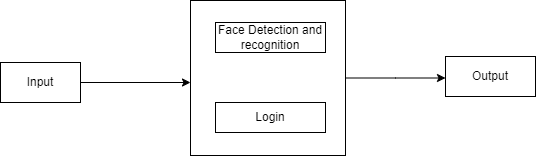

The diagram above was exported from draw.io. Its source (the exported page's mxGraphModel, read from the mxfile embedded in the PNG):
<mxGraphModel dx="1050" dy="621" grid="1" gridSize="10" guides="1" tooltips="1" connect="1" arrows="1" fold="1" page="1" pageScale="1" pageWidth="850" pageHeight="1100" math="0" shadow="0">
  <root>
    <mxCell id="4vtfUqEGGu5ruZPREf-z-0" />
    <mxCell id="4vtfUqEGGu5ruZPREf-z-1" parent="4vtfUqEGGu5ruZPREf-z-0" />
    <mxCell id="4vtfUqEGGu5ruZPREf-z-2" style="edgeStyle=orthogonalEdgeStyle;rounded=0;orthogonalLoop=1;jettySize=auto;html=1;" parent="4vtfUqEGGu5ruZPREf-z-1" source="4vtfUqEGGu5ruZPREf-z-3" edge="1">
      <mxGeometry relative="1" as="geometry">
        <mxPoint x="805" y="377.5" as="targetPoint" />
      </mxGeometry>
    </mxCell>
    <mxCell id="4vtfUqEGGu5ruZPREf-z-3" value="" style="whiteSpace=wrap;html=1;aspect=fixed;" parent="4vtfUqEGGu5ruZPREf-z-1" vertex="1">
      <mxGeometry x="550" y="300" width="155" height="155" as="geometry" />
    </mxCell>
    <mxCell id="4vtfUqEGGu5ruZPREf-z-4" style="edgeStyle=orthogonalEdgeStyle;rounded=0;orthogonalLoop=1;jettySize=auto;html=1;" parent="4vtfUqEGGu5ruZPREf-z-1" edge="1">
      <mxGeometry relative="1" as="geometry">
        <mxPoint x="550" y="382" as="targetPoint" />
        <mxPoint x="440" y="382" as="sourcePoint" />
      </mxGeometry>
    </mxCell>
    <mxCell id="4vtfUqEGGu5ruZPREf-z-5" value="Input" style="rounded=0;whiteSpace=wrap;html=1;" parent="4vtfUqEGGu5ruZPREf-z-1" vertex="1">
      <mxGeometry x="360" y="362" width="80" height="40" as="geometry" />
    </mxCell>
    <mxCell id="4vtfUqEGGu5ruZPREf-z-6" value="Face Detection and recognition" style="rounded=0;whiteSpace=wrap;html=1;" parent="4vtfUqEGGu5ruZPREf-z-1" vertex="1">
      <mxGeometry x="575" y="322" width="110" height="30" as="geometry" />
    </mxCell>
    <mxCell id="4vtfUqEGGu5ruZPREf-z-8" value="Login" style="rounded=0;whiteSpace=wrap;html=1;" parent="4vtfUqEGGu5ruZPREf-z-1" vertex="1">
      <mxGeometry x="575" y="402" width="110" height="30" as="geometry" />
    </mxCell>
    <mxCell id="4vtfUqEGGu5ruZPREf-z-9" style="edgeStyle=orthogonalEdgeStyle;rounded=0;orthogonalLoop=1;jettySize=auto;html=1;exitX=0.5;exitY=1;exitDx=0;exitDy=0;" parent="4vtfUqEGGu5ruZPREf-z-1" edge="1">
      <mxGeometry relative="1" as="geometry">
        <mxPoint x="630" y="392" as="sourcePoint" />
        <mxPoint x="630" y="392" as="targetPoint" />
      </mxGeometry>
    </mxCell>
    <mxCell id="4vtfUqEGGu5ruZPREf-z-10" value="Output" style="rounded=0;whiteSpace=wrap;html=1;" parent="4vtfUqEGGu5ruZPREf-z-1" vertex="1">
      <mxGeometry x="805" y="356" width="90" height="40" as="geometry" />
    </mxCell>
  </root>
</mxGraphModel>